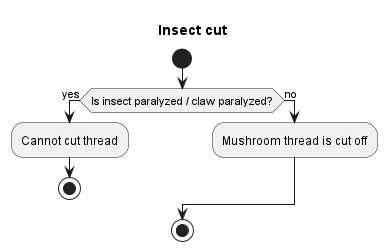

The diagram above was rendered by PlantUML. Its source (embedded in the PNG):
@startuml
title Insect cut

start

if (Is insect paralyzed / claw paralyzed?) then (yes)
  :Cannot cut thread;
  stop
else (no)
  :Mushroom thread is cut off;
end if

stop
@enduml